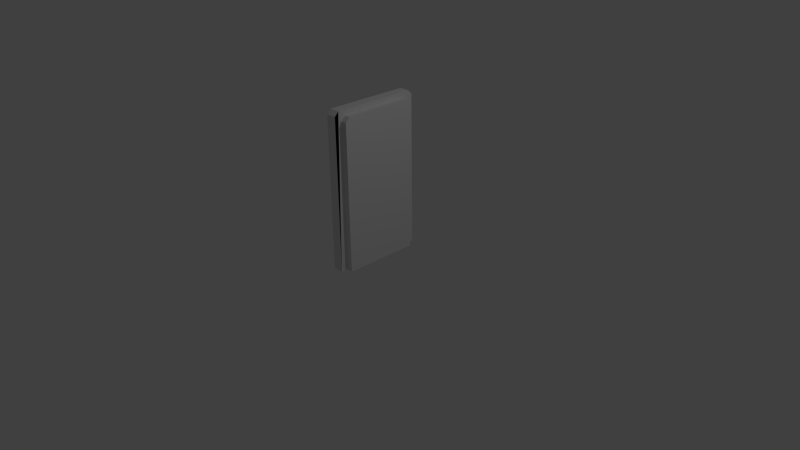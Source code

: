 # Source: WallA.blend  (saved by Blender 2.68.0; exported with 4.5.12 LTS)
import bpy
from mathutils import Matrix  # noqa: F401  (used for matrix-valued properties, if any)

bpy.ops.wm.read_factory_settings(use_empty=True)
scene = bpy.context.scene
scene.name = 'Scene'

# ---- collections
col_collection_1 = bpy.data.collections.new('Collection 1'); scene.collection.children.link(col_collection_1)

# ---- materials (node trees are filled in below, after node groups)
mat_material = bpy.data.materials.new('Material')
mat_material.alpha_threshold = 0.0
mat_material.use_transparent_shadow = False
mat_material.roughness = 0.5
mat_material.line_color = (0.0, 0.0, 0.0, 1.0)

# ---- material node trees

# ---- world
world_world = bpy.data.worlds.new('World'); scene.world = world_world
world_world.color = (0.05088, 0.05088, 0.05088)
world_world.use_sun_shadow = False
world_world.sun_shadow_jitter_overblur = 0.0
world_world.cycles.sampling_method = 'MANUAL'
world_world.cycles.sample_map_resolution = 256

# ---- cameras
cam_camera = bpy.data.cameras.new('Camera')
cam_camera.clip_end = 100.0
cam_camera.lens = 35.0
cam_camera.sensor_width = 32.0
cam_camera.sensor_height = 18.0
cam_camera.ortho_scale = 7.314
cam_camera.dof.focus_distance = 0.0
cam_camera.dof.aperture_fstop = 128.0

# ---- lights
light_lamp = bpy.data.lights.new('Lamp', 'POINT')
light_lamp.transmission_factor = 0.0
light_lamp.cutoff_distance = 30.0
light_lamp.energy = 100.0
light_lamp.shadow_buffer_clip_start = 1.001
light_lamp.shadow_soft_size = 0.1
light_lamp.shadow_maximum_resolution = 0.006
light_lamp.use_absolute_resolution = True
light_lamp.cycles.use_multiple_importance_sampling = False

# ---- meshes
me_cube = bpy.data.meshes.new('Cube')
me_cube.from_pydata([(0.1539, 0.5, 0.0), (0.1539, -0.5, 0.0), (-0.1539, -0.5, 0.0), (-0.1539, 0.5, 0.0), (0.1539, -0.5, 0.0), (0.06979, 0.6198, 0.0), (0.06979, -0.5898, 0.0), (-0.06687, -0.5898, 0.0), (-0.06687, 0.6198, 0.0), (0.06979, -0.5898, 0.0), (0.06979, 0.6198, 2.019), (0.06979, 0.5656, 2.073), (0.06979, -0.5357, 2.073), (0.06979, -0.5898, 2.019), (0.06979, -0.5898, 2.019), (-0.06687, -0.5898, 2.019), (-0.06687, -0.5357, 2.073), (-0.06687, 0.5656, 2.073), (-0.06687, 0.6198, 2.019), (0.1539, 0.5, 1.945), (0.1539, 0.4453, 2.0), (0.1539, -0.4453, 2.0), (0.1539, -0.5, 1.945), (0.1539, -0.5, 1.945), (-0.1539, -0.5, 1.945), (-0.1539, -0.4453, 2.0), (-0.1539, 0.4453, 2.0), (-0.1539, 0.5, 1.945)], [], [(0, 1, 2, 3), (0, 19, 20, 21, 23, 22, 1), (23, 22, 1, 4), (2, 24, 25, 26, 27, 3), (20, 26, 25, 21), (1, 22, 24, 2), (5, 6, 7, 8), (13, 12, 14, 6, 9), (11, 17, 16, 12), (7, 15, 16, 17, 18, 8), (5, 10, 11, 12, 14, 6), (6, 14, 13, 15, 7), (12, 13, 14), (10, 18, 17, 11), (12, 16, 15, 13), (10, 5, 8, 18), (21, 22, 23), (19, 27, 26, 20), (21, 25, 24, 22), (19, 0, 3, 27)])
me_cube.materials.append(mat_material)
me_cube.use_remesh_preserve_volume = False
me_cube.use_remesh_preserve_attributes = False
me_cube.use_mirror_vertex_groups = False
me_cube.update()

# ---- objects
ob_cube = bpy.data.objects.new('Cube', me_cube)
ob_lamp = bpy.data.objects.new('Lamp', light_lamp)
ob_camera = bpy.data.objects.new('Camera', cam_camera)

# ---- transforms, parenting, visibility, modifiers, constraints
ob_cube.location = (0.0, 0.0, 0.0)
ob_cube.lock_rotations_4d = False
ob_cube.empty_display_type = 'ARROWS'
ob_cube.lineart.crease_threshold = 0.0
ob_lamp.location = (4.076, 1.005, 5.904)
ob_lamp.rotation_euler = (0.6503, 0.05522, 1.866)
ob_lamp.lock_rotations_4d = False
ob_lamp.empty_display_type = 'ARROWS'
ob_lamp.color = (0.0, 0.0, 0.0, 0.0)
ob_lamp.lineart.crease_threshold = 0.0
ob_camera.location = (7.481, -6.508, 5.344)
ob_camera.rotation_euler = (1.109, 0.01082, 0.8149)
ob_camera.lock_rotations_4d = False
ob_camera.empty_display_type = 'ARROWS'
ob_camera.color = (0.0, 0.0, 0.0, 0.0)
ob_camera.display_type = 'WIRE'
ob_camera.lineart.crease_threshold = 0.0

# ---- collection membership
col_collection_1.objects.link(ob_cube)
col_collection_1.objects.link(ob_lamp)
col_collection_1.objects.link(ob_camera)

# ---- scene / render settings (as saved in the file)
scene.camera = ob_camera
scene.frame_start = 1; scene.frame_end = 250; scene.frame_set(36)
scene.render.engine = 'BLENDER_EEVEE_NEXT'
scene.render.image_settings.color_mode = 'RGB'
scene.render.image_settings.compression = 90
scene.render.resolution_percentage = 50
scene.render.dither_intensity = 0.0
scene.cycles.use_denoising = False
scene.cycles.samples = 10
scene.cycles.sampling_pattern = 'TABULATED_SOBOL'
scene.cycles.light_sampling_threshold = 0.0
scene.cycles.use_adaptive_sampling = False
scene.cycles.use_light_tree = False
scene.cycles.blur_glossy = 0.0
scene.cycles.volume_bounces = 1
scene.cycles.pixel_filter_type = 'GAUSSIAN'
scene.cycles.sample_clamp_indirect = 0.0
scene.view_settings.view_transform = 'Standard'
bpy.context.view_layer.update()
